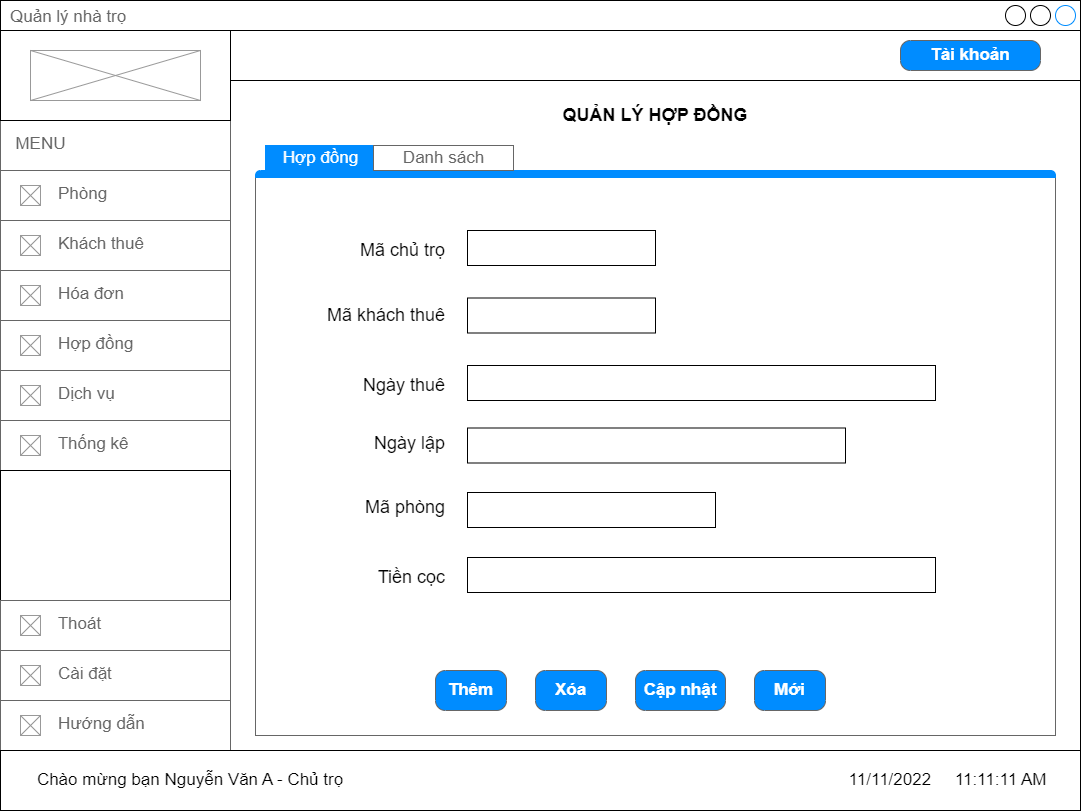

The diagram above was exported from draw.io. Its source (the exported page's mxGraphModel, read from the mxfile embedded in the PNG):
<mxGraphModel dx="2076" dy="1120" grid="1" gridSize="10" guides="1" tooltips="1" connect="1" arrows="1" fold="1" page="1" pageScale="1" pageWidth="827" pageHeight="1169" math="0" shadow="0">
  <root>
    <mxCell id="0" />
    <mxCell id="1" parent="0" />
    <mxCell id="1ZSpdU2piigD11GIljAS-1" value="Quản lý nhà trọ" style="strokeWidth=1;shadow=0;dashed=0;align=center;html=1;shape=mxgraph.mockup.containers.window;align=left;verticalAlign=top;spacingLeft=8;strokeColor2=#008cff;strokeColor3=#c4c4c4;fontColor=#666666;mainText=;fontSize=17;labelBackgroundColor=none;" parent="1" vertex="1">
      <mxGeometry x="120" y="70" width="1080" height="810" as="geometry" />
    </mxCell>
    <mxCell id="1ZSpdU2piigD11GIljAS-2" value="&amp;nbsp; MENU" style="strokeWidth=1;shadow=0;dashed=0;align=center;html=1;shape=mxgraph.mockup.text.textBox;fontColor=#666666;align=left;fontSize=17;spacingLeft=4;spacingTop=-3;strokeColor=#666666;mainText=" parent="1" vertex="1">
      <mxGeometry x="120" y="190" width="230" height="50" as="geometry" />
    </mxCell>
    <mxCell id="1ZSpdU2piigD11GIljAS-3" value="&lt;span style=&quot;white-space: pre;&quot;&gt;&#09;&lt;/span&gt;&amp;nbsp; &amp;nbsp;Phòng" style="strokeWidth=1;shadow=0;dashed=0;align=center;html=1;shape=mxgraph.mockup.text.textBox;fontColor=#666666;align=left;fontSize=17;spacingLeft=4;spacingTop=-3;strokeColor=#666666;mainText=" parent="1" vertex="1">
      <mxGeometry x="120" y="240" width="230" height="50" as="geometry" />
    </mxCell>
    <mxCell id="1ZSpdU2piigD11GIljAS-4" value="" style="verticalLabelPosition=bottom;shadow=0;dashed=0;align=center;html=1;verticalAlign=top;strokeWidth=1;shape=mxgraph.mockup.graphics.simpleIcon;strokeColor=#999999;" parent="1" vertex="1">
      <mxGeometry x="140" y="255" width="20" height="20" as="geometry" />
    </mxCell>
    <mxCell id="1ZSpdU2piigD11GIljAS-5" value="" style="verticalLabelPosition=bottom;shadow=0;dashed=0;align=center;html=1;verticalAlign=top;strokeWidth=1;shape=mxgraph.mockup.graphics.simpleIcon;strokeColor=#999999;" parent="1" vertex="1">
      <mxGeometry x="140" y="305" width="20" height="20" as="geometry" />
    </mxCell>
    <mxCell id="1ZSpdU2piigD11GIljAS-6" value="&lt;span style=&quot;white-space: pre;&quot;&gt;&#09;&lt;/span&gt;&amp;nbsp; &amp;nbsp;Khách thuê" style="strokeWidth=1;shadow=0;dashed=0;align=center;html=1;shape=mxgraph.mockup.text.textBox;fontColor=#666666;align=left;fontSize=17;spacingLeft=4;spacingTop=-3;strokeColor=#666666;mainText=" parent="1" vertex="1">
      <mxGeometry x="120" y="290" width="230" height="50" as="geometry" />
    </mxCell>
    <mxCell id="1ZSpdU2piigD11GIljAS-7" value="" style="verticalLabelPosition=bottom;shadow=0;dashed=0;align=center;html=1;verticalAlign=top;strokeWidth=1;shape=mxgraph.mockup.graphics.simpleIcon;strokeColor=#999999;" parent="1" vertex="1">
      <mxGeometry x="140" y="355" width="20" height="20" as="geometry" />
    </mxCell>
    <mxCell id="1ZSpdU2piigD11GIljAS-8" value="&lt;span style=&quot;white-space: pre;&quot;&gt;&#09;&lt;/span&gt;&amp;nbsp; &amp;nbsp;Hóa đơn" style="strokeWidth=1;shadow=0;dashed=0;align=center;html=1;shape=mxgraph.mockup.text.textBox;fontColor=#666666;align=left;fontSize=17;spacingLeft=4;spacingTop=-3;strokeColor=#666666;mainText=" parent="1" vertex="1">
      <mxGeometry x="120" y="340" width="230" height="50" as="geometry" />
    </mxCell>
    <mxCell id="1ZSpdU2piigD11GIljAS-9" value="" style="verticalLabelPosition=bottom;shadow=0;dashed=0;align=center;html=1;verticalAlign=top;strokeWidth=1;shape=mxgraph.mockup.graphics.simpleIcon;strokeColor=#999999;" parent="1" vertex="1">
      <mxGeometry x="140" y="405" width="20" height="20" as="geometry" />
    </mxCell>
    <mxCell id="1ZSpdU2piigD11GIljAS-10" value="&lt;span style=&quot;white-space: pre;&quot;&gt;&#09;&lt;/span&gt;&amp;nbsp; &amp;nbsp;Hợp đồng" style="strokeWidth=1;shadow=0;dashed=0;align=center;html=1;shape=mxgraph.mockup.text.textBox;fontColor=#666666;align=left;fontSize=17;spacingLeft=4;spacingTop=-3;strokeColor=#666666;mainText=" parent="1" vertex="1">
      <mxGeometry x="120" y="390" width="230" height="50" as="geometry" />
    </mxCell>
    <mxCell id="1ZSpdU2piigD11GIljAS-11" value="" style="verticalLabelPosition=bottom;shadow=0;dashed=0;align=center;html=1;verticalAlign=top;strokeWidth=1;shape=mxgraph.mockup.graphics.simpleIcon;strokeColor=#999999;" parent="1" vertex="1">
      <mxGeometry x="140" y="305" width="20" height="20" as="geometry" />
    </mxCell>
    <mxCell id="1ZSpdU2piigD11GIljAS-12" value="" style="verticalLabelPosition=bottom;shadow=0;dashed=0;align=center;html=1;verticalAlign=top;strokeWidth=1;shape=mxgraph.mockup.graphics.simpleIcon;strokeColor=#999999;" parent="1" vertex="1">
      <mxGeometry x="140" y="355" width="20" height="20" as="geometry" />
    </mxCell>
    <mxCell id="1ZSpdU2piigD11GIljAS-13" value="" style="verticalLabelPosition=bottom;shadow=0;dashed=0;align=center;html=1;verticalAlign=top;strokeWidth=1;shape=mxgraph.mockup.graphics.simpleIcon;strokeColor=#999999;" parent="1" vertex="1">
      <mxGeometry x="140" y="455" width="20" height="20" as="geometry" />
    </mxCell>
    <mxCell id="1ZSpdU2piigD11GIljAS-14" value="&lt;span style=&quot;white-space: pre;&quot;&gt;&#09;&lt;/span&gt;&amp;nbsp; &amp;nbsp;Dịch vụ" style="strokeWidth=1;shadow=0;dashed=0;align=center;html=1;shape=mxgraph.mockup.text.textBox;fontColor=#666666;align=left;fontSize=17;spacingLeft=4;spacingTop=-3;strokeColor=#666666;mainText=" parent="1" vertex="1">
      <mxGeometry x="120" y="440" width="230" height="50" as="geometry" />
    </mxCell>
    <mxCell id="1ZSpdU2piigD11GIljAS-15" value="" style="verticalLabelPosition=bottom;shadow=0;dashed=0;align=center;html=1;verticalAlign=top;strokeWidth=1;shape=mxgraph.mockup.graphics.simpleIcon;strokeColor=#999999;" parent="1" vertex="1">
      <mxGeometry x="140" y="405" width="20" height="20" as="geometry" />
    </mxCell>
    <mxCell id="1ZSpdU2piigD11GIljAS-16" value="" style="verticalLabelPosition=bottom;shadow=0;dashed=0;align=center;html=1;verticalAlign=top;strokeWidth=1;shape=mxgraph.mockup.graphics.simpleIcon;strokeColor=#999999;" parent="1" vertex="1">
      <mxGeometry x="140" y="455" width="20" height="20" as="geometry" />
    </mxCell>
    <mxCell id="1ZSpdU2piigD11GIljAS-17" value="&lt;span style=&quot;white-space: pre;&quot;&gt;&#09;&lt;/span&gt;&amp;nbsp; &amp;nbsp;Thống kê" style="strokeWidth=1;shadow=0;dashed=0;align=center;html=1;shape=mxgraph.mockup.text.textBox;fontColor=#666666;align=left;fontSize=17;spacingLeft=4;spacingTop=-3;strokeColor=#666666;mainText=" parent="1" vertex="1">
      <mxGeometry x="120" y="490" width="230" height="50" as="geometry" />
    </mxCell>
    <mxCell id="1ZSpdU2piigD11GIljAS-18" value="" style="verticalLabelPosition=bottom;shadow=0;dashed=0;align=center;html=1;verticalAlign=top;strokeWidth=1;shape=mxgraph.mockup.graphics.simpleIcon;strokeColor=#999999;" parent="1" vertex="1">
      <mxGeometry x="140" y="505" width="20" height="20" as="geometry" />
    </mxCell>
    <mxCell id="1ZSpdU2piigD11GIljAS-19" value="" style="rounded=0;whiteSpace=wrap;html=1;" parent="1" vertex="1">
      <mxGeometry x="120" y="540" width="230" height="130" as="geometry" />
    </mxCell>
    <mxCell id="1ZSpdU2piigD11GIljAS-20" value="&lt;span style=&quot;white-space: pre;&quot;&gt;&#09;&lt;/span&gt;&amp;nbsp; &amp;nbsp;Hướng dẫn" style="strokeWidth=1;shadow=0;dashed=0;align=center;html=1;shape=mxgraph.mockup.text.textBox;fontColor=#666666;align=left;fontSize=17;spacingLeft=4;spacingTop=-3;strokeColor=#666666;mainText=" parent="1" vertex="1">
      <mxGeometry x="120" y="770" width="230" height="50" as="geometry" />
    </mxCell>
    <mxCell id="1ZSpdU2piigD11GIljAS-21" value="" style="verticalLabelPosition=bottom;shadow=0;dashed=0;align=center;html=1;verticalAlign=top;strokeWidth=1;shape=mxgraph.mockup.graphics.simpleIcon;strokeColor=#999999;" parent="1" vertex="1">
      <mxGeometry x="140" y="785" width="20" height="20" as="geometry" />
    </mxCell>
    <mxCell id="1ZSpdU2piigD11GIljAS-22" value="&lt;span style=&quot;white-space: pre;&quot;&gt;&#09;&lt;/span&gt;&amp;nbsp; &amp;nbsp;Cài đặt" style="strokeWidth=1;shadow=0;dashed=0;align=center;html=1;shape=mxgraph.mockup.text.textBox;fontColor=#666666;align=left;fontSize=17;spacingLeft=4;spacingTop=-3;strokeColor=#666666;mainText=" parent="1" vertex="1">
      <mxGeometry x="120" y="720" width="230" height="50" as="geometry" />
    </mxCell>
    <mxCell id="1ZSpdU2piigD11GIljAS-23" value="" style="verticalLabelPosition=bottom;shadow=0;dashed=0;align=center;html=1;verticalAlign=top;strokeWidth=1;shape=mxgraph.mockup.graphics.simpleIcon;strokeColor=#999999;" parent="1" vertex="1">
      <mxGeometry x="140" y="735" width="20" height="20" as="geometry" />
    </mxCell>
    <mxCell id="1ZSpdU2piigD11GIljAS-24" value="&lt;span style=&quot;white-space: pre;&quot;&gt;&#09;&lt;/span&gt;&amp;nbsp; &amp;nbsp;Thoát" style="strokeWidth=1;shadow=0;dashed=0;align=center;html=1;shape=mxgraph.mockup.text.textBox;fontColor=#666666;align=left;fontSize=17;spacingLeft=4;spacingTop=-3;strokeColor=#666666;mainText=" parent="1" vertex="1">
      <mxGeometry x="120" y="670" width="230" height="50" as="geometry" />
    </mxCell>
    <mxCell id="1ZSpdU2piigD11GIljAS-25" value="" style="verticalLabelPosition=bottom;shadow=0;dashed=0;align=center;html=1;verticalAlign=top;strokeWidth=1;shape=mxgraph.mockup.graphics.simpleIcon;strokeColor=#999999;" parent="1" vertex="1">
      <mxGeometry x="140" y="685" width="20" height="20" as="geometry" />
    </mxCell>
    <mxCell id="1ZSpdU2piigD11GIljAS-26" value="" style="rounded=0;whiteSpace=wrap;html=1;" parent="1" vertex="1">
      <mxGeometry x="350" y="100" width="850" height="50" as="geometry" />
    </mxCell>
    <mxCell id="1ZSpdU2piigD11GIljAS-27" value="" style="rounded=0;whiteSpace=wrap;html=1;" parent="1" vertex="1">
      <mxGeometry x="120" y="100" width="230" height="90" as="geometry" />
    </mxCell>
    <mxCell id="1ZSpdU2piigD11GIljAS-28" value="" style="verticalLabelPosition=bottom;shadow=0;dashed=0;align=center;html=1;verticalAlign=top;strokeWidth=1;shape=mxgraph.mockup.graphics.simpleIcon;strokeColor=#999999;" parent="1" vertex="1">
      <mxGeometry x="150" y="120" width="170" height="50" as="geometry" />
    </mxCell>
    <mxCell id="1ZSpdU2piigD11GIljAS-29" value="Tài khoản" style="strokeWidth=1;shadow=0;dashed=0;align=center;html=1;shape=mxgraph.mockup.buttons.button;strokeColor=#666666;fontColor=#ffffff;mainText=;buttonStyle=round;fontSize=17;fontStyle=1;fillColor=#008cff;whiteSpace=wrap;" parent="1" vertex="1">
      <mxGeometry x="1020" y="110" width="140" height="30" as="geometry" />
    </mxCell>
    <mxCell id="1ZSpdU2piigD11GIljAS-30" value="QUẢN LÝ HỢP ĐỒNG" style="text;html=1;strokeColor=none;fillColor=none;align=center;verticalAlign=middle;whiteSpace=wrap;rounded=0;fontSize=18;fontStyle=1" parent="1" vertex="1">
      <mxGeometry x="645" y="170" width="260" height="30" as="geometry" />
    </mxCell>
    <mxCell id="1ZSpdU2piigD11GIljAS-32" value="" style="strokeWidth=1;shadow=0;dashed=0;align=center;html=1;shape=mxgraph.mockup.containers.marginRect2;rectMarginTop=32;strokeColor=#666666;gradientColor=none;fontSize=18;" parent="1" vertex="1">
      <mxGeometry x="375" y="215" width="800" height="590" as="geometry" />
    </mxCell>
    <mxCell id="1ZSpdU2piigD11GIljAS-33" value="Hợp đồng" style="strokeWidth=1;shadow=0;dashed=0;align=center;html=1;shape=mxgraph.mockup.containers.rrect;rSize=0;fontSize=17;fontColor=#ffffff;strokeColor=#008cff;fillColor=#008cff;" parent="1ZSpdU2piigD11GIljAS-32" vertex="1">
      <mxGeometry width="110" height="25" relative="1" as="geometry">
        <mxPoint x="10" as="offset" />
      </mxGeometry>
    </mxCell>
    <mxCell id="1ZSpdU2piigD11GIljAS-34" value="" style="strokeWidth=1;shadow=0;dashed=0;align=center;html=1;shape=mxgraph.mockup.containers.topButton;rSize=5;strokeColor=#008cff;fillColor=#008cff;gradientColor=none;resizeWidth=1;movable=0;deletable=1;fontSize=18;" parent="1ZSpdU2piigD11GIljAS-32" vertex="1">
      <mxGeometry width="800" height="7" relative="1" as="geometry">
        <mxPoint y="25" as="offset" />
      </mxGeometry>
    </mxCell>
    <mxCell id="1ZSpdU2piigD11GIljAS-35" value="Mã chủ trọ" style="text;html=1;strokeColor=none;fillColor=none;align=right;verticalAlign=middle;whiteSpace=wrap;rounded=0;fontSize=18;" parent="1ZSpdU2piigD11GIljAS-32" vertex="1">
      <mxGeometry x="52" y="90" width="140" height="30" as="geometry" />
    </mxCell>
    <mxCell id="1ZSpdU2piigD11GIljAS-36" value="" style="rounded=0;whiteSpace=wrap;html=1;fontSize=18;" parent="1ZSpdU2piigD11GIljAS-32" vertex="1">
      <mxGeometry x="212" y="85" width="188" height="35" as="geometry" />
    </mxCell>
    <mxCell id="1ZSpdU2piigD11GIljAS-37" value="Mã khách thuê" style="text;html=1;strokeColor=none;fillColor=none;align=right;verticalAlign=middle;whiteSpace=wrap;rounded=0;fontSize=18;" parent="1ZSpdU2piigD11GIljAS-32" vertex="1">
      <mxGeometry x="52" y="155" width="140" height="30" as="geometry" />
    </mxCell>
    <mxCell id="1ZSpdU2piigD11GIljAS-38" value="Mã phòng" style="text;html=1;strokeColor=none;fillColor=none;align=right;verticalAlign=middle;whiteSpace=wrap;rounded=0;fontSize=18;" parent="1ZSpdU2piigD11GIljAS-32" vertex="1">
      <mxGeometry x="52" y="347" width="140" height="30" as="geometry" />
    </mxCell>
    <mxCell id="1ZSpdU2piigD11GIljAS-39" value="Ngày thuê" style="text;html=1;strokeColor=none;fillColor=none;align=right;verticalAlign=middle;whiteSpace=wrap;rounded=0;fontSize=18;" parent="1ZSpdU2piigD11GIljAS-32" vertex="1">
      <mxGeometry x="52" y="225" width="140" height="30" as="geometry" />
    </mxCell>
    <mxCell id="1ZSpdU2piigD11GIljAS-40" value="" style="rounded=0;whiteSpace=wrap;html=1;fontSize=18;" parent="1ZSpdU2piigD11GIljAS-32" vertex="1">
      <mxGeometry x="212" y="220" width="468" height="35" as="geometry" />
    </mxCell>
    <mxCell id="1ZSpdU2piigD11GIljAS-41" value="Tiền cọc" style="text;html=1;strokeColor=none;fillColor=none;align=right;verticalAlign=middle;whiteSpace=wrap;rounded=0;fontSize=18;" parent="1ZSpdU2piigD11GIljAS-32" vertex="1">
      <mxGeometry x="92" y="417" width="100" height="30" as="geometry" />
    </mxCell>
    <mxCell id="1ZSpdU2piigD11GIljAS-43" value="Thêm" style="strokeWidth=1;shadow=0;dashed=0;align=center;html=1;shape=mxgraph.mockup.buttons.button;strokeColor=#666666;fontColor=#ffffff;mainText=;buttonStyle=round;fontSize=17;fontStyle=1;fillColor=#008cff;whiteSpace=wrap;" parent="1ZSpdU2piigD11GIljAS-32" vertex="1">
      <mxGeometry x="180" y="525" width="71" height="40" as="geometry" />
    </mxCell>
    <mxCell id="1ZSpdU2piigD11GIljAS-44" value="Xóa" style="strokeWidth=1;shadow=0;dashed=0;align=center;html=1;shape=mxgraph.mockup.buttons.button;strokeColor=#666666;fontColor=#ffffff;mainText=;buttonStyle=round;fontSize=17;fontStyle=1;fillColor=#008cff;whiteSpace=wrap;" parent="1ZSpdU2piigD11GIljAS-32" vertex="1">
      <mxGeometry x="280" y="525" width="71" height="40" as="geometry" />
    </mxCell>
    <mxCell id="1ZSpdU2piigD11GIljAS-45" value="Cập nhật" style="strokeWidth=1;shadow=0;dashed=0;align=center;html=1;shape=mxgraph.mockup.buttons.button;strokeColor=#666666;fontColor=#ffffff;mainText=;buttonStyle=round;fontSize=17;fontStyle=1;fillColor=#008cff;whiteSpace=wrap;" parent="1ZSpdU2piigD11GIljAS-32" vertex="1">
      <mxGeometry x="380" y="525" width="90" height="40" as="geometry" />
    </mxCell>
    <mxCell id="1ZSpdU2piigD11GIljAS-46" value="Mới" style="strokeWidth=1;shadow=0;dashed=0;align=center;html=1;shape=mxgraph.mockup.buttons.button;strokeColor=#666666;fontColor=#ffffff;mainText=;buttonStyle=round;fontSize=17;fontStyle=1;fillColor=#008cff;whiteSpace=wrap;" parent="1ZSpdU2piigD11GIljAS-32" vertex="1">
      <mxGeometry x="499" y="525" width="71" height="40" as="geometry" />
    </mxCell>
    <mxCell id="1ZSpdU2piigD11GIljAS-47" value="Danh sách" style="strokeColor=inherit;fillColor=inherit;gradientColor=inherit;strokeWidth=1;shadow=0;dashed=0;align=center;html=1;shape=mxgraph.mockup.containers.rrect;rSize=0;fontSize=17;fontColor=#666666;gradientColor=none;" parent="1ZSpdU2piigD11GIljAS-32" vertex="1">
      <mxGeometry width="140" height="25" relative="1" as="geometry">
        <mxPoint x="118" as="offset" />
      </mxGeometry>
    </mxCell>
    <mxCell id="1ZSpdU2piigD11GIljAS-49" value="Ngày lập" style="text;html=1;strokeColor=none;fillColor=none;align=right;verticalAlign=middle;whiteSpace=wrap;rounded=0;fontSize=18;" parent="1ZSpdU2piigD11GIljAS-32" vertex="1">
      <mxGeometry x="52" y="282.5" width="140" height="30" as="geometry" />
    </mxCell>
    <mxCell id="1ZSpdU2piigD11GIljAS-56" value="" style="rounded=0;whiteSpace=wrap;html=1;fontSize=18;" parent="1ZSpdU2piigD11GIljAS-32" vertex="1">
      <mxGeometry x="212" y="152.5" width="188" height="35" as="geometry" />
    </mxCell>
    <mxCell id="1ZSpdU2piigD11GIljAS-57" value="" style="rounded=0;whiteSpace=wrap;html=1;fontSize=18;" parent="1ZSpdU2piigD11GIljAS-32" vertex="1">
      <mxGeometry x="212" y="282.5" width="378" height="35" as="geometry" />
    </mxCell>
    <mxCell id="1ZSpdU2piigD11GIljAS-60" value="" style="rounded=0;whiteSpace=wrap;html=1;fontSize=18;" parent="1ZSpdU2piigD11GIljAS-32" vertex="1">
      <mxGeometry x="212" y="347" width="248" height="35" as="geometry" />
    </mxCell>
    <mxCell id="1ZSpdU2piigD11GIljAS-62" value="" style="rounded=0;whiteSpace=wrap;html=1;fontSize=18;" parent="1ZSpdU2piigD11GIljAS-32" vertex="1">
      <mxGeometry x="212" y="412" width="468" height="35" as="geometry" />
    </mxCell>
    <mxCell id="soSCIHEhPAkCTuRuXrpv-1" value="" style="rounded=0;whiteSpace=wrap;html=1;" vertex="1" parent="1">
      <mxGeometry x="120" y="820" width="1080" height="60" as="geometry" />
    </mxCell>
    <mxCell id="soSCIHEhPAkCTuRuXrpv-2" value="Chào mừng bạn Nguyễn Văn A - Chủ trọ" style="text;html=1;strokeColor=none;fillColor=none;align=center;verticalAlign=middle;whiteSpace=wrap;rounded=0;fontSize=17;" vertex="1" parent="1">
      <mxGeometry x="140" y="835" width="340" height="30" as="geometry" />
    </mxCell>
    <mxCell id="soSCIHEhPAkCTuRuXrpv-3" value="11/11/2022&amp;nbsp; &amp;nbsp; &amp;nbsp;11:11:11 AM" style="text;html=1;strokeColor=none;fillColor=none;align=center;verticalAlign=middle;whiteSpace=wrap;rounded=0;fontSize=17;" vertex="1" parent="1">
      <mxGeometry x="960" y="835" width="215" height="30" as="geometry" />
    </mxCell>
  </root>
</mxGraphModel>